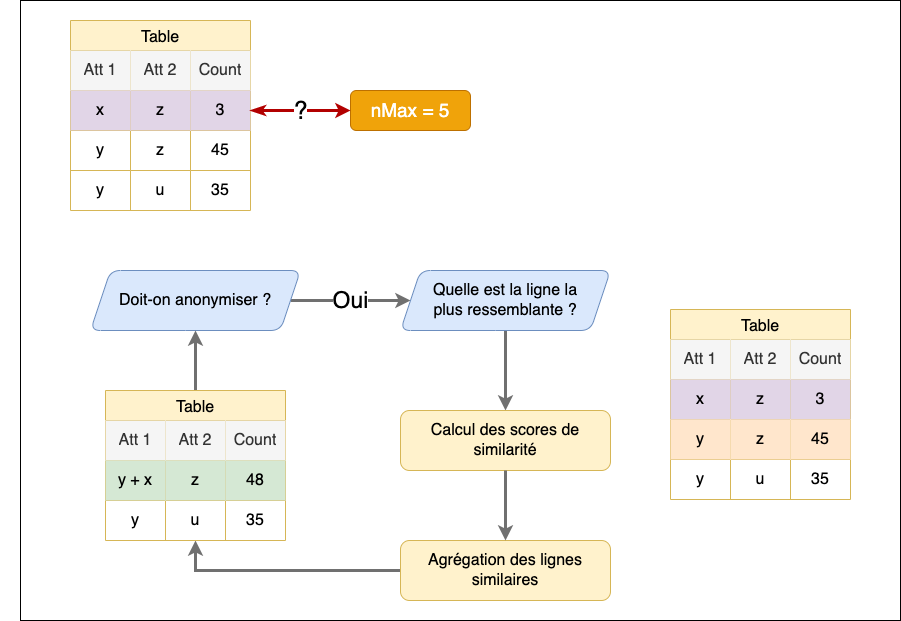

The diagram above was exported from draw.io. Its source (the exported page's mxGraphModel, read from the mxfile embedded in the PNG):
<mxGraphModel dx="984" dy="729" grid="1" gridSize="10" guides="1" tooltips="1" connect="1" arrows="1" fold="1" page="1" pageScale="1" pageWidth="1169" pageHeight="827" math="0" shadow="0">
  <root>
    <mxCell id="0" />
    <mxCell id="1" parent="0" />
    <mxCell id="ROiye1zWZ0vNIn9jmYmN-98" value="" style="rounded=0;whiteSpace=wrap;html=1;" vertex="1" parent="1">
      <mxGeometry x="70" y="10" width="880" height="620" as="geometry" />
    </mxCell>
    <mxCell id="ROiye1zWZ0vNIn9jmYmN-6" value="Table" style="shape=table;startSize=30;container=1;collapsible=0;childLayout=tableLayout;strokeColor=#d6b656;fontSize=16;fillColor=#fff2cc;" vertex="1" parent="1">
      <mxGeometry x="120" y="30" width="180" height="190" as="geometry" />
    </mxCell>
    <mxCell id="ROiye1zWZ0vNIn9jmYmN-7" value="" style="shape=tableRow;horizontal=0;startSize=0;swimlaneHead=0;swimlaneBody=0;strokeColor=inherit;top=0;left=0;bottom=0;right=0;collapsible=0;dropTarget=0;fillColor=none;points=[[0,0.5],[1,0.5]];portConstraint=eastwest;fontSize=16;" vertex="1" parent="ROiye1zWZ0vNIn9jmYmN-6">
      <mxGeometry y="30" width="180" height="40" as="geometry" />
    </mxCell>
    <mxCell id="ROiye1zWZ0vNIn9jmYmN-8" value="Att 1" style="shape=partialRectangle;html=1;whiteSpace=wrap;connectable=0;strokeColor=#666666;overflow=hidden;fillColor=#f5f5f5;top=0;left=0;bottom=0;right=0;pointerEvents=1;fontSize=16;fontColor=#333333;" vertex="1" parent="ROiye1zWZ0vNIn9jmYmN-7">
      <mxGeometry width="60" height="40" as="geometry">
        <mxRectangle width="60" height="40" as="alternateBounds" />
      </mxGeometry>
    </mxCell>
    <mxCell id="ROiye1zWZ0vNIn9jmYmN-9" value="Att 2" style="shape=partialRectangle;html=1;whiteSpace=wrap;connectable=0;strokeColor=#666666;overflow=hidden;fillColor=#f5f5f5;top=0;left=0;bottom=0;right=0;pointerEvents=1;fontSize=16;fontColor=#333333;" vertex="1" parent="ROiye1zWZ0vNIn9jmYmN-7">
      <mxGeometry x="60" width="60" height="40" as="geometry">
        <mxRectangle width="60" height="40" as="alternateBounds" />
      </mxGeometry>
    </mxCell>
    <mxCell id="ROiye1zWZ0vNIn9jmYmN-10" value="Count" style="shape=partialRectangle;html=1;whiteSpace=wrap;connectable=0;strokeColor=#666666;overflow=hidden;fillColor=#f5f5f5;top=0;left=0;bottom=0;right=0;pointerEvents=1;fontSize=16;fontColor=#333333;" vertex="1" parent="ROiye1zWZ0vNIn9jmYmN-7">
      <mxGeometry x="120" width="60" height="40" as="geometry">
        <mxRectangle width="60" height="40" as="alternateBounds" />
      </mxGeometry>
    </mxCell>
    <mxCell id="ROiye1zWZ0vNIn9jmYmN-11" value="" style="shape=tableRow;horizontal=0;startSize=0;swimlaneHead=0;swimlaneBody=0;strokeColor=inherit;top=0;left=0;bottom=0;right=0;collapsible=0;dropTarget=0;fillColor=none;points=[[0,0.5],[1,0.5]];portConstraint=eastwest;fontSize=16;" vertex="1" parent="ROiye1zWZ0vNIn9jmYmN-6">
      <mxGeometry y="70" width="180" height="40" as="geometry" />
    </mxCell>
    <mxCell id="ROiye1zWZ0vNIn9jmYmN-12" value="x" style="shape=partialRectangle;html=1;whiteSpace=wrap;connectable=0;strokeColor=#9673a6;overflow=hidden;fillColor=#e1d5e7;top=0;left=0;bottom=0;right=0;pointerEvents=1;fontSize=16;" vertex="1" parent="ROiye1zWZ0vNIn9jmYmN-11">
      <mxGeometry width="60" height="40" as="geometry">
        <mxRectangle width="60" height="40" as="alternateBounds" />
      </mxGeometry>
    </mxCell>
    <mxCell id="ROiye1zWZ0vNIn9jmYmN-13" value="z" style="shape=partialRectangle;html=1;whiteSpace=wrap;connectable=0;strokeColor=#9673a6;overflow=hidden;fillColor=#e1d5e7;top=0;left=0;bottom=0;right=0;pointerEvents=1;fontSize=16;" vertex="1" parent="ROiye1zWZ0vNIn9jmYmN-11">
      <mxGeometry x="60" width="60" height="40" as="geometry">
        <mxRectangle width="60" height="40" as="alternateBounds" />
      </mxGeometry>
    </mxCell>
    <mxCell id="ROiye1zWZ0vNIn9jmYmN-14" value="3" style="shape=partialRectangle;html=1;whiteSpace=wrap;connectable=0;strokeColor=#9673a6;overflow=hidden;fillColor=#e1d5e7;top=0;left=0;bottom=0;right=0;pointerEvents=1;fontSize=16;" vertex="1" parent="ROiye1zWZ0vNIn9jmYmN-11">
      <mxGeometry x="120" width="60" height="40" as="geometry">
        <mxRectangle width="60" height="40" as="alternateBounds" />
      </mxGeometry>
    </mxCell>
    <mxCell id="ROiye1zWZ0vNIn9jmYmN-15" value="" style="shape=tableRow;horizontal=0;startSize=0;swimlaneHead=0;swimlaneBody=0;strokeColor=inherit;top=0;left=0;bottom=0;right=0;collapsible=0;dropTarget=0;fillColor=none;points=[[0,0.5],[1,0.5]];portConstraint=eastwest;fontSize=16;" vertex="1" parent="ROiye1zWZ0vNIn9jmYmN-6">
      <mxGeometry y="110" width="180" height="40" as="geometry" />
    </mxCell>
    <mxCell id="ROiye1zWZ0vNIn9jmYmN-16" value="y" style="shape=partialRectangle;html=1;whiteSpace=wrap;connectable=0;strokeColor=inherit;overflow=hidden;fillColor=none;top=0;left=0;bottom=0;right=0;pointerEvents=1;fontSize=16;" vertex="1" parent="ROiye1zWZ0vNIn9jmYmN-15">
      <mxGeometry width="60" height="40" as="geometry">
        <mxRectangle width="60" height="40" as="alternateBounds" />
      </mxGeometry>
    </mxCell>
    <mxCell id="ROiye1zWZ0vNIn9jmYmN-17" value="z" style="shape=partialRectangle;html=1;whiteSpace=wrap;connectable=0;strokeColor=inherit;overflow=hidden;fillColor=none;top=0;left=0;bottom=0;right=0;pointerEvents=1;fontSize=16;" vertex="1" parent="ROiye1zWZ0vNIn9jmYmN-15">
      <mxGeometry x="60" width="60" height="40" as="geometry">
        <mxRectangle width="60" height="40" as="alternateBounds" />
      </mxGeometry>
    </mxCell>
    <mxCell id="ROiye1zWZ0vNIn9jmYmN-18" value="45" style="shape=partialRectangle;html=1;whiteSpace=wrap;connectable=0;strokeColor=inherit;overflow=hidden;fillColor=none;top=0;left=0;bottom=0;right=0;pointerEvents=1;fontSize=16;" vertex="1" parent="ROiye1zWZ0vNIn9jmYmN-15">
      <mxGeometry x="120" width="60" height="40" as="geometry">
        <mxRectangle width="60" height="40" as="alternateBounds" />
      </mxGeometry>
    </mxCell>
    <mxCell id="ROiye1zWZ0vNIn9jmYmN-29" value="" style="shape=tableRow;horizontal=0;startSize=0;swimlaneHead=0;swimlaneBody=0;strokeColor=inherit;top=0;left=0;bottom=0;right=0;collapsible=0;dropTarget=0;fillColor=none;points=[[0,0.5],[1,0.5]];portConstraint=eastwest;fontSize=16;" vertex="1" parent="ROiye1zWZ0vNIn9jmYmN-6">
      <mxGeometry y="150" width="180" height="40" as="geometry" />
    </mxCell>
    <mxCell id="ROiye1zWZ0vNIn9jmYmN-30" value="y" style="shape=partialRectangle;html=1;whiteSpace=wrap;connectable=0;strokeColor=inherit;overflow=hidden;fillColor=none;top=0;left=0;bottom=0;right=0;pointerEvents=1;fontSize=16;" vertex="1" parent="ROiye1zWZ0vNIn9jmYmN-29">
      <mxGeometry width="60" height="40" as="geometry">
        <mxRectangle width="60" height="40" as="alternateBounds" />
      </mxGeometry>
    </mxCell>
    <mxCell id="ROiye1zWZ0vNIn9jmYmN-31" value="u" style="shape=partialRectangle;html=1;whiteSpace=wrap;connectable=0;strokeColor=inherit;overflow=hidden;fillColor=none;top=0;left=0;bottom=0;right=0;pointerEvents=1;fontSize=16;" vertex="1" parent="ROiye1zWZ0vNIn9jmYmN-29">
      <mxGeometry x="60" width="60" height="40" as="geometry">
        <mxRectangle width="60" height="40" as="alternateBounds" />
      </mxGeometry>
    </mxCell>
    <mxCell id="ROiye1zWZ0vNIn9jmYmN-32" value="35" style="shape=partialRectangle;html=1;whiteSpace=wrap;connectable=0;strokeColor=inherit;overflow=hidden;fillColor=none;top=0;left=0;bottom=0;right=0;pointerEvents=1;fontSize=16;" vertex="1" parent="ROiye1zWZ0vNIn9jmYmN-29">
      <mxGeometry x="120" width="60" height="40" as="geometry">
        <mxRectangle width="60" height="40" as="alternateBounds" />
      </mxGeometry>
    </mxCell>
    <mxCell id="ROiye1zWZ0vNIn9jmYmN-34" value="&lt;font style=&quot;font-size: 23px;&quot;&gt;Oui&lt;/font&gt;" style="edgeStyle=orthogonalEdgeStyle;rounded=0;orthogonalLoop=1;jettySize=auto;html=1;entryX=0;entryY=0.5;entryDx=0;entryDy=0;strokeWidth=3;strokeColor=#707070;" edge="1" parent="1" source="ROiye1zWZ0vNIn9jmYmN-19" target="ROiye1zWZ0vNIn9jmYmN-20">
      <mxGeometry relative="1" as="geometry">
        <mxPoint as="offset" />
      </mxGeometry>
    </mxCell>
    <mxCell id="ROiye1zWZ0vNIn9jmYmN-19" value="Doit-on anonymiser ?" style="shape=parallelogram;perimeter=parallelogramPerimeter;whiteSpace=wrap;html=1;fixedSize=1;fontSize=16;fillColor=#dae8fc;strokeColor=#6c8ebf;rounded=1;fontStyle=0;" vertex="1" parent="1">
      <mxGeometry x="140" y="280" width="210" height="60" as="geometry" />
    </mxCell>
    <mxCell id="ROiye1zWZ0vNIn9jmYmN-35" style="edgeStyle=orthogonalEdgeStyle;rounded=0;orthogonalLoop=1;jettySize=auto;html=1;strokeWidth=3;strokeColor=#707070;" edge="1" parent="1" source="ROiye1zWZ0vNIn9jmYmN-20" target="ROiye1zWZ0vNIn9jmYmN-57">
      <mxGeometry relative="1" as="geometry" />
    </mxCell>
    <mxCell id="ROiye1zWZ0vNIn9jmYmN-20" value="Quelle est la ligne la &lt;br&gt;plus ressemblante ?" style="shape=parallelogram;perimeter=parallelogramPerimeter;whiteSpace=wrap;html=1;fixedSize=1;fontSize=16;fillColor=#dae8fc;strokeColor=#6c8ebf;rounded=1;fontStyle=0;" vertex="1" parent="1">
      <mxGeometry x="450" y="280" width="210" height="60" as="geometry" />
    </mxCell>
    <mxCell id="ROiye1zWZ0vNIn9jmYmN-21" value="" style="shape=tableRow;horizontal=0;startSize=0;swimlaneHead=0;swimlaneBody=0;strokeColor=inherit;top=0;left=0;bottom=0;right=0;collapsible=0;dropTarget=0;fillColor=none;points=[[0,0.5],[1,0.5]];portConstraint=eastwest;fontSize=16;" vertex="1" parent="1">
      <mxGeometry x="50" y="190" width="180" height="40" as="geometry" />
    </mxCell>
    <mxCell id="ROiye1zWZ0vNIn9jmYmN-25" value="" style="shape=tableRow;horizontal=0;startSize=0;swimlaneHead=0;swimlaneBody=0;strokeColor=inherit;top=0;left=0;bottom=0;right=0;collapsible=0;dropTarget=0;fillColor=none;points=[[0,0.5],[1,0.5]];portConstraint=eastwest;fontSize=16;" vertex="1" parent="1">
      <mxGeometry x="50" y="190" width="180" height="40" as="geometry" />
    </mxCell>
    <mxCell id="ROiye1zWZ0vNIn9jmYmN-53" style="edgeStyle=orthogonalEdgeStyle;rounded=0;orthogonalLoop=1;jettySize=auto;html=1;exitX=0;exitY=0.5;exitDx=0;exitDy=0;entryX=0.5;entryY=1;entryDx=0;entryDy=0;strokeWidth=3;strokeColor=#707070;" edge="1" parent="1" source="ROiye1zWZ0vNIn9jmYmN-33" target="ROiye1zWZ0vNIn9jmYmN-36">
      <mxGeometry relative="1" as="geometry" />
    </mxCell>
    <mxCell id="ROiye1zWZ0vNIn9jmYmN-33" value="Agrégation des lignes similaires" style="rounded=1;whiteSpace=wrap;html=1;fontStyle=0;fontSize=16;fillColor=#fff2cc;strokeColor=#d6b656;" vertex="1" parent="1">
      <mxGeometry x="450" y="550" width="210" height="60" as="geometry" />
    </mxCell>
    <mxCell id="ROiye1zWZ0vNIn9jmYmN-54" style="edgeStyle=orthogonalEdgeStyle;rounded=0;orthogonalLoop=1;jettySize=auto;html=1;strokeWidth=3;strokeColor=#707070;" edge="1" parent="1" source="ROiye1zWZ0vNIn9jmYmN-36" target="ROiye1zWZ0vNIn9jmYmN-19">
      <mxGeometry relative="1" as="geometry" />
    </mxCell>
    <mxCell id="ROiye1zWZ0vNIn9jmYmN-36" value="Table" style="shape=table;startSize=30;container=1;collapsible=0;childLayout=tableLayout;strokeColor=#d6b656;fontSize=16;fillColor=#fff2cc;" vertex="1" parent="1">
      <mxGeometry x="155" y="400" width="180" height="150" as="geometry" />
    </mxCell>
    <mxCell id="ROiye1zWZ0vNIn9jmYmN-37" value="" style="shape=tableRow;horizontal=0;startSize=0;swimlaneHead=0;swimlaneBody=0;strokeColor=inherit;top=0;left=0;bottom=0;right=0;collapsible=0;dropTarget=0;fillColor=none;points=[[0,0.5],[1,0.5]];portConstraint=eastwest;fontSize=16;" vertex="1" parent="ROiye1zWZ0vNIn9jmYmN-36">
      <mxGeometry y="30" width="180" height="40" as="geometry" />
    </mxCell>
    <mxCell id="ROiye1zWZ0vNIn9jmYmN-38" value="Att 1" style="shape=partialRectangle;html=1;whiteSpace=wrap;connectable=0;strokeColor=#666666;overflow=hidden;fillColor=#f5f5f5;top=0;left=0;bottom=0;right=0;pointerEvents=1;fontSize=16;fontColor=#333333;" vertex="1" parent="ROiye1zWZ0vNIn9jmYmN-37">
      <mxGeometry width="60" height="40" as="geometry">
        <mxRectangle width="60" height="40" as="alternateBounds" />
      </mxGeometry>
    </mxCell>
    <mxCell id="ROiye1zWZ0vNIn9jmYmN-39" value="Att 2" style="shape=partialRectangle;html=1;whiteSpace=wrap;connectable=0;strokeColor=#666666;overflow=hidden;fillColor=#f5f5f5;top=0;left=0;bottom=0;right=0;pointerEvents=1;fontSize=16;fontColor=#333333;" vertex="1" parent="ROiye1zWZ0vNIn9jmYmN-37">
      <mxGeometry x="60" width="60" height="40" as="geometry">
        <mxRectangle width="60" height="40" as="alternateBounds" />
      </mxGeometry>
    </mxCell>
    <mxCell id="ROiye1zWZ0vNIn9jmYmN-40" value="Count" style="shape=partialRectangle;html=1;whiteSpace=wrap;connectable=0;strokeColor=#666666;overflow=hidden;fillColor=#f5f5f5;top=0;left=0;bottom=0;right=0;pointerEvents=1;fontSize=16;fontColor=#333333;" vertex="1" parent="ROiye1zWZ0vNIn9jmYmN-37">
      <mxGeometry x="120" width="60" height="40" as="geometry">
        <mxRectangle width="60" height="40" as="alternateBounds" />
      </mxGeometry>
    </mxCell>
    <mxCell id="ROiye1zWZ0vNIn9jmYmN-45" value="" style="shape=tableRow;horizontal=0;startSize=0;swimlaneHead=0;swimlaneBody=0;strokeColor=inherit;top=0;left=0;bottom=0;right=0;collapsible=0;dropTarget=0;fillColor=none;points=[[0,0.5],[1,0.5]];portConstraint=eastwest;fontSize=16;" vertex="1" parent="ROiye1zWZ0vNIn9jmYmN-36">
      <mxGeometry y="70" width="180" height="40" as="geometry" />
    </mxCell>
    <mxCell id="ROiye1zWZ0vNIn9jmYmN-46" value="y + x" style="shape=partialRectangle;html=1;whiteSpace=wrap;connectable=0;strokeColor=#82b366;overflow=hidden;fillColor=#d5e8d4;top=0;left=0;bottom=0;right=0;pointerEvents=1;fontSize=16;" vertex="1" parent="ROiye1zWZ0vNIn9jmYmN-45">
      <mxGeometry width="60" height="40" as="geometry">
        <mxRectangle width="60" height="40" as="alternateBounds" />
      </mxGeometry>
    </mxCell>
    <mxCell id="ROiye1zWZ0vNIn9jmYmN-47" value="z" style="shape=partialRectangle;html=1;whiteSpace=wrap;connectable=0;strokeColor=#82b366;overflow=hidden;fillColor=#d5e8d4;top=0;left=0;bottom=0;right=0;pointerEvents=1;fontSize=16;" vertex="1" parent="ROiye1zWZ0vNIn9jmYmN-45">
      <mxGeometry x="60" width="60" height="40" as="geometry">
        <mxRectangle width="60" height="40" as="alternateBounds" />
      </mxGeometry>
    </mxCell>
    <mxCell id="ROiye1zWZ0vNIn9jmYmN-48" value="48" style="shape=partialRectangle;html=1;whiteSpace=wrap;connectable=0;strokeColor=#82b366;overflow=hidden;fillColor=#d5e8d4;top=0;left=0;bottom=0;right=0;pointerEvents=1;fontSize=16;" vertex="1" parent="ROiye1zWZ0vNIn9jmYmN-45">
      <mxGeometry x="120" width="60" height="40" as="geometry">
        <mxRectangle width="60" height="40" as="alternateBounds" />
      </mxGeometry>
    </mxCell>
    <mxCell id="ROiye1zWZ0vNIn9jmYmN-49" value="" style="shape=tableRow;horizontal=0;startSize=0;swimlaneHead=0;swimlaneBody=0;strokeColor=inherit;top=0;left=0;bottom=0;right=0;collapsible=0;dropTarget=0;fillColor=none;points=[[0,0.5],[1,0.5]];portConstraint=eastwest;fontSize=16;" vertex="1" parent="ROiye1zWZ0vNIn9jmYmN-36">
      <mxGeometry y="110" width="180" height="40" as="geometry" />
    </mxCell>
    <mxCell id="ROiye1zWZ0vNIn9jmYmN-50" value="y" style="shape=partialRectangle;html=1;whiteSpace=wrap;connectable=0;strokeColor=inherit;overflow=hidden;fillColor=none;top=0;left=0;bottom=0;right=0;pointerEvents=1;fontSize=16;" vertex="1" parent="ROiye1zWZ0vNIn9jmYmN-49">
      <mxGeometry width="60" height="40" as="geometry">
        <mxRectangle width="60" height="40" as="alternateBounds" />
      </mxGeometry>
    </mxCell>
    <mxCell id="ROiye1zWZ0vNIn9jmYmN-51" value="u" style="shape=partialRectangle;html=1;whiteSpace=wrap;connectable=0;strokeColor=inherit;overflow=hidden;fillColor=none;top=0;left=0;bottom=0;right=0;pointerEvents=1;fontSize=16;" vertex="1" parent="ROiye1zWZ0vNIn9jmYmN-49">
      <mxGeometry x="60" width="60" height="40" as="geometry">
        <mxRectangle width="60" height="40" as="alternateBounds" />
      </mxGeometry>
    </mxCell>
    <mxCell id="ROiye1zWZ0vNIn9jmYmN-52" value="35" style="shape=partialRectangle;html=1;whiteSpace=wrap;connectable=0;strokeColor=inherit;overflow=hidden;fillColor=none;top=0;left=0;bottom=0;right=0;pointerEvents=1;fontSize=16;" vertex="1" parent="ROiye1zWZ0vNIn9jmYmN-49">
      <mxGeometry x="120" width="60" height="40" as="geometry">
        <mxRectangle width="60" height="40" as="alternateBounds" />
      </mxGeometry>
    </mxCell>
    <mxCell id="ROiye1zWZ0vNIn9jmYmN-55" value="nMax = 5" style="rounded=1;whiteSpace=wrap;html=1;fontSize=19;fillColor=#f0a30a;strokeColor=#BD7000;fontColor=#ffffff;gradientColor=none;" vertex="1" parent="1">
      <mxGeometry x="400" y="100" width="120" height="40" as="geometry" />
    </mxCell>
    <mxCell id="ROiye1zWZ0vNIn9jmYmN-56" value="&lt;font style=&quot;font-size: 25px;&quot;&gt;?&lt;/font&gt;" style="edgeStyle=orthogonalEdgeStyle;rounded=0;orthogonalLoop=1;jettySize=auto;html=1;entryX=0;entryY=0.5;entryDx=0;entryDy=0;startArrow=classicThin;startFill=1;strokeWidth=3;fillColor=#e51400;strokeColor=#B20000;" edge="1" parent="1" source="ROiye1zWZ0vNIn9jmYmN-11" target="ROiye1zWZ0vNIn9jmYmN-55">
      <mxGeometry relative="1" as="geometry" />
    </mxCell>
    <mxCell id="ROiye1zWZ0vNIn9jmYmN-57" value="Calcul des scores de similarité" style="rounded=1;whiteSpace=wrap;html=1;fontStyle=0;fontSize=16;fillColor=#fff2cc;strokeColor=#d6b656;" vertex="1" parent="1">
      <mxGeometry x="450" y="420" width="210" height="60" as="geometry" />
    </mxCell>
    <mxCell id="ROiye1zWZ0vNIn9jmYmN-59" style="edgeStyle=orthogonalEdgeStyle;rounded=0;orthogonalLoop=1;jettySize=auto;html=1;strokeWidth=3;strokeColor=#707070;exitX=0.5;exitY=1;exitDx=0;exitDy=0;" edge="1" parent="1" source="ROiye1zWZ0vNIn9jmYmN-57" target="ROiye1zWZ0vNIn9jmYmN-33">
      <mxGeometry relative="1" as="geometry">
        <mxPoint x="495" y="520" as="sourcePoint" />
        <mxPoint x="505" y="470" as="targetPoint" />
      </mxGeometry>
    </mxCell>
    <mxCell id="ROiye1zWZ0vNIn9jmYmN-60" value="Table" style="shape=table;startSize=30;container=1;collapsible=0;childLayout=tableLayout;strokeColor=#d6b656;fontSize=16;fillColor=#fff2cc;" vertex="1" parent="1">
      <mxGeometry x="720" y="319" width="180" height="190" as="geometry" />
    </mxCell>
    <mxCell id="ROiye1zWZ0vNIn9jmYmN-61" value="" style="shape=tableRow;horizontal=0;startSize=0;swimlaneHead=0;swimlaneBody=0;strokeColor=inherit;top=0;left=0;bottom=0;right=0;collapsible=0;dropTarget=0;fillColor=none;points=[[0,0.5],[1,0.5]];portConstraint=eastwest;fontSize=16;" vertex="1" parent="ROiye1zWZ0vNIn9jmYmN-60">
      <mxGeometry y="30" width="180" height="40" as="geometry" />
    </mxCell>
    <mxCell id="ROiye1zWZ0vNIn9jmYmN-62" value="Att 1" style="shape=partialRectangle;html=1;whiteSpace=wrap;connectable=0;strokeColor=#666666;overflow=hidden;fillColor=#f5f5f5;top=0;left=0;bottom=0;right=0;pointerEvents=1;fontSize=16;fontColor=#333333;" vertex="1" parent="ROiye1zWZ0vNIn9jmYmN-61">
      <mxGeometry width="60" height="40" as="geometry">
        <mxRectangle width="60" height="40" as="alternateBounds" />
      </mxGeometry>
    </mxCell>
    <mxCell id="ROiye1zWZ0vNIn9jmYmN-63" value="Att 2" style="shape=partialRectangle;html=1;whiteSpace=wrap;connectable=0;strokeColor=#666666;overflow=hidden;fillColor=#f5f5f5;top=0;left=0;bottom=0;right=0;pointerEvents=1;fontSize=16;fontColor=#333333;" vertex="1" parent="ROiye1zWZ0vNIn9jmYmN-61">
      <mxGeometry x="60" width="60" height="40" as="geometry">
        <mxRectangle width="60" height="40" as="alternateBounds" />
      </mxGeometry>
    </mxCell>
    <mxCell id="ROiye1zWZ0vNIn9jmYmN-64" value="Count" style="shape=partialRectangle;html=1;whiteSpace=wrap;connectable=0;strokeColor=#666666;overflow=hidden;fillColor=#f5f5f5;top=0;left=0;bottom=0;right=0;pointerEvents=1;fontSize=16;fontColor=#333333;" vertex="1" parent="ROiye1zWZ0vNIn9jmYmN-61">
      <mxGeometry x="120" width="60" height="40" as="geometry">
        <mxRectangle width="60" height="40" as="alternateBounds" />
      </mxGeometry>
    </mxCell>
    <mxCell id="ROiye1zWZ0vNIn9jmYmN-65" value="" style="shape=tableRow;horizontal=0;startSize=0;swimlaneHead=0;swimlaneBody=0;strokeColor=inherit;top=0;left=0;bottom=0;right=0;collapsible=0;dropTarget=0;fillColor=none;points=[[0,0.5],[1,0.5]];portConstraint=eastwest;fontSize=16;" vertex="1" parent="ROiye1zWZ0vNIn9jmYmN-60">
      <mxGeometry y="70" width="180" height="40" as="geometry" />
    </mxCell>
    <mxCell id="ROiye1zWZ0vNIn9jmYmN-66" value="x" style="shape=partialRectangle;html=1;whiteSpace=wrap;connectable=0;strokeColor=#9673a6;overflow=hidden;fillColor=#e1d5e7;top=0;left=0;bottom=0;right=0;pointerEvents=1;fontSize=16;" vertex="1" parent="ROiye1zWZ0vNIn9jmYmN-65">
      <mxGeometry width="60" height="40" as="geometry">
        <mxRectangle width="60" height="40" as="alternateBounds" />
      </mxGeometry>
    </mxCell>
    <mxCell id="ROiye1zWZ0vNIn9jmYmN-67" value="z" style="shape=partialRectangle;html=1;whiteSpace=wrap;connectable=0;strokeColor=#9673a6;overflow=hidden;fillColor=#e1d5e7;top=0;left=0;bottom=0;right=0;pointerEvents=1;fontSize=16;" vertex="1" parent="ROiye1zWZ0vNIn9jmYmN-65">
      <mxGeometry x="60" width="60" height="40" as="geometry">
        <mxRectangle width="60" height="40" as="alternateBounds" />
      </mxGeometry>
    </mxCell>
    <mxCell id="ROiye1zWZ0vNIn9jmYmN-68" value="3" style="shape=partialRectangle;html=1;whiteSpace=wrap;connectable=0;strokeColor=#9673a6;overflow=hidden;fillColor=#e1d5e7;top=0;left=0;bottom=0;right=0;pointerEvents=1;fontSize=16;" vertex="1" parent="ROiye1zWZ0vNIn9jmYmN-65">
      <mxGeometry x="120" width="60" height="40" as="geometry">
        <mxRectangle width="60" height="40" as="alternateBounds" />
      </mxGeometry>
    </mxCell>
    <mxCell id="ROiye1zWZ0vNIn9jmYmN-69" value="" style="shape=tableRow;horizontal=0;startSize=0;swimlaneHead=0;swimlaneBody=0;strokeColor=inherit;top=0;left=0;bottom=0;right=0;collapsible=0;dropTarget=0;fillColor=none;points=[[0,0.5],[1,0.5]];portConstraint=eastwest;fontSize=16;" vertex="1" parent="ROiye1zWZ0vNIn9jmYmN-60">
      <mxGeometry y="110" width="180" height="40" as="geometry" />
    </mxCell>
    <mxCell id="ROiye1zWZ0vNIn9jmYmN-70" value="y" style="shape=partialRectangle;html=1;whiteSpace=wrap;connectable=0;strokeColor=#d79b00;overflow=hidden;fillColor=#ffe6cc;top=0;left=0;bottom=0;right=0;pointerEvents=1;fontSize=16;" vertex="1" parent="ROiye1zWZ0vNIn9jmYmN-69">
      <mxGeometry width="60" height="40" as="geometry">
        <mxRectangle width="60" height="40" as="alternateBounds" />
      </mxGeometry>
    </mxCell>
    <mxCell id="ROiye1zWZ0vNIn9jmYmN-71" value="z" style="shape=partialRectangle;html=1;whiteSpace=wrap;connectable=0;strokeColor=#d79b00;overflow=hidden;fillColor=#ffe6cc;top=0;left=0;bottom=0;right=0;pointerEvents=1;fontSize=16;" vertex="1" parent="ROiye1zWZ0vNIn9jmYmN-69">
      <mxGeometry x="60" width="60" height="40" as="geometry">
        <mxRectangle width="60" height="40" as="alternateBounds" />
      </mxGeometry>
    </mxCell>
    <mxCell id="ROiye1zWZ0vNIn9jmYmN-72" value="45" style="shape=partialRectangle;html=1;whiteSpace=wrap;connectable=0;strokeColor=#d79b00;overflow=hidden;fillColor=#ffe6cc;top=0;left=0;bottom=0;right=0;pointerEvents=1;fontSize=16;" vertex="1" parent="ROiye1zWZ0vNIn9jmYmN-69">
      <mxGeometry x="120" width="60" height="40" as="geometry">
        <mxRectangle width="60" height="40" as="alternateBounds" />
      </mxGeometry>
    </mxCell>
    <mxCell id="ROiye1zWZ0vNIn9jmYmN-73" value="" style="shape=tableRow;horizontal=0;startSize=0;swimlaneHead=0;swimlaneBody=0;strokeColor=inherit;top=0;left=0;bottom=0;right=0;collapsible=0;dropTarget=0;fillColor=none;points=[[0,0.5],[1,0.5]];portConstraint=eastwest;fontSize=16;" vertex="1" parent="ROiye1zWZ0vNIn9jmYmN-60">
      <mxGeometry y="150" width="180" height="40" as="geometry" />
    </mxCell>
    <mxCell id="ROiye1zWZ0vNIn9jmYmN-74" value="y" style="shape=partialRectangle;html=1;whiteSpace=wrap;connectable=0;strokeColor=inherit;overflow=hidden;fillColor=none;top=0;left=0;bottom=0;right=0;pointerEvents=1;fontSize=16;" vertex="1" parent="ROiye1zWZ0vNIn9jmYmN-73">
      <mxGeometry width="60" height="40" as="geometry">
        <mxRectangle width="60" height="40" as="alternateBounds" />
      </mxGeometry>
    </mxCell>
    <mxCell id="ROiye1zWZ0vNIn9jmYmN-75" value="u" style="shape=partialRectangle;html=1;whiteSpace=wrap;connectable=0;strokeColor=inherit;overflow=hidden;fillColor=none;top=0;left=0;bottom=0;right=0;pointerEvents=1;fontSize=16;" vertex="1" parent="ROiye1zWZ0vNIn9jmYmN-73">
      <mxGeometry x="60" width="60" height="40" as="geometry">
        <mxRectangle width="60" height="40" as="alternateBounds" />
      </mxGeometry>
    </mxCell>
    <mxCell id="ROiye1zWZ0vNIn9jmYmN-76" value="35" style="shape=partialRectangle;html=1;whiteSpace=wrap;connectable=0;strokeColor=inherit;overflow=hidden;fillColor=none;top=0;left=0;bottom=0;right=0;pointerEvents=1;fontSize=16;" vertex="1" parent="ROiye1zWZ0vNIn9jmYmN-73">
      <mxGeometry x="120" width="60" height="40" as="geometry">
        <mxRectangle width="60" height="40" as="alternateBounds" />
      </mxGeometry>
    </mxCell>
  </root>
</mxGraphModel>